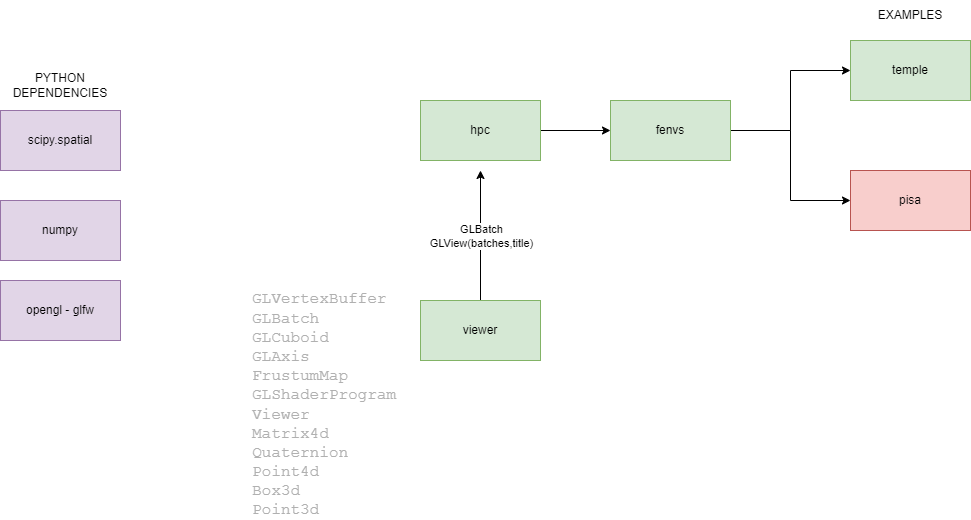

The diagram above was exported from draw.io. Its source (the exported page's mxGraphModel, read from the mxfile embedded in the PNG):
<mxGraphModel dx="1949" dy="900" grid="1" gridSize="10" guides="1" tooltips="1" connect="1" arrows="1" fold="1" page="1" pageScale="1" pageWidth="850" pageHeight="1100" math="0" shadow="0">
  <root>
    <mxCell id="0" />
    <mxCell id="1" parent="0" />
    <mxCell id="CRbz346WbuxwaEUrED9U-36" style="edgeStyle=orthogonalEdgeStyle;rounded=0;orthogonalLoop=1;jettySize=auto;html=1;entryX=0;entryY=0.5;entryDx=0;entryDy=0;" parent="1" source="CRbz346WbuxwaEUrED9U-1" target="CRbz346WbuxwaEUrED9U-13" edge="1">
      <mxGeometry relative="1" as="geometry" />
    </mxCell>
    <mxCell id="CRbz346WbuxwaEUrED9U-38" style="edgeStyle=orthogonalEdgeStyle;rounded=0;orthogonalLoop=1;jettySize=auto;html=1;entryX=0;entryY=0.5;entryDx=0;entryDy=0;" parent="1" source="CRbz346WbuxwaEUrED9U-1" target="CRbz346WbuxwaEUrED9U-15" edge="1">
      <mxGeometry relative="1" as="geometry" />
    </mxCell>
    <mxCell id="CRbz346WbuxwaEUrED9U-1" value="fenvs" style="rounded=0;whiteSpace=wrap;html=1;fillColor=#d5e8d4;strokeColor=#82b366;" parent="1" vertex="1">
      <mxGeometry x="260" y="150" width="120" height="60" as="geometry" />
    </mxCell>
    <mxCell id="CRbz346WbuxwaEUrED9U-9" style="edgeStyle=orthogonalEdgeStyle;rounded=0;orthogonalLoop=1;jettySize=auto;html=1;entryX=0;entryY=0.5;entryDx=0;entryDy=0;" parent="1" source="CRbz346WbuxwaEUrED9U-2" target="CRbz346WbuxwaEUrED9U-1" edge="1">
      <mxGeometry relative="1" as="geometry" />
    </mxCell>
    <mxCell id="CRbz346WbuxwaEUrED9U-2" value="hpc" style="rounded=0;whiteSpace=wrap;html=1;fillColor=#d5e8d4;strokeColor=#82b366;" parent="1" vertex="1">
      <mxGeometry x="70" y="150" width="120" height="60" as="geometry" />
    </mxCell>
    <mxCell id="CRbz346WbuxwaEUrED9U-4" value="numpy" style="rounded=0;whiteSpace=wrap;html=1;fillColor=#e1d5e7;strokeColor=#9673a6;" parent="1" vertex="1">
      <mxGeometry x="-350" y="250" width="120" height="60" as="geometry" />
    </mxCell>
    <mxCell id="CRbz346WbuxwaEUrED9U-11" value="scipy.spatial" style="rounded=0;whiteSpace=wrap;html=1;fillColor=#e1d5e7;strokeColor=#9673a6;" parent="1" vertex="1">
      <mxGeometry x="-350" y="160" width="120" height="60" as="geometry" />
    </mxCell>
    <mxCell id="CRbz346WbuxwaEUrED9U-13" value="pisa" style="rounded=0;whiteSpace=wrap;html=1;fillColor=#f8cecc;strokeColor=#b85450;" parent="1" vertex="1">
      <mxGeometry x="500" y="220" width="120" height="60" as="geometry" />
    </mxCell>
    <mxCell id="CRbz346WbuxwaEUrED9U-15" value="temple" style="rounded=0;whiteSpace=wrap;html=1;fillColor=#d5e8d4;strokeColor=#82b366;" parent="1" vertex="1">
      <mxGeometry x="500" y="90" width="120" height="60" as="geometry" />
    </mxCell>
    <mxCell id="CRbz346WbuxwaEUrED9U-23" value="GLBatch&lt;br&gt;GLView(batches,title)" style="edgeStyle=orthogonalEdgeStyle;rounded=0;orthogonalLoop=1;jettySize=auto;html=1;" parent="1" source="CRbz346WbuxwaEUrED9U-17" edge="1">
      <mxGeometry relative="1" as="geometry">
        <mxPoint x="130" y="220" as="targetPoint" />
      </mxGeometry>
    </mxCell>
    <mxCell id="CRbz346WbuxwaEUrED9U-17" value="viewer" style="rounded=0;whiteSpace=wrap;html=1;fillColor=#d5e8d4;strokeColor=#82b366;" parent="1" vertex="1">
      <mxGeometry x="70" y="350" width="120" height="60" as="geometry" />
    </mxCell>
    <mxCell id="CRbz346WbuxwaEUrED9U-20" value="opengl - glfw" style="rounded=0;whiteSpace=wrap;html=1;fillColor=#e1d5e7;strokeColor=#9673a6;" parent="1" vertex="1">
      <mxGeometry x="-350" y="330" width="120" height="60" as="geometry" />
    </mxCell>
    <mxCell id="CRbz346WbuxwaEUrED9U-26" value="EXAMPLES" style="text;html=1;strokeColor=none;fillColor=none;align=center;verticalAlign=middle;whiteSpace=wrap;rounded=0;" parent="1" vertex="1">
      <mxGeometry x="530" y="50" width="60" height="30" as="geometry" />
    </mxCell>
    <mxCell id="CRbz346WbuxwaEUrED9U-28" value="PYTHON DEPENDENCIES" style="text;html=1;strokeColor=none;fillColor=none;align=center;verticalAlign=middle;whiteSpace=wrap;rounded=0;" parent="1" vertex="1">
      <mxGeometry x="-320" y="120" width="60" height="30" as="geometry" />
    </mxCell>
    <mxCell id="CRbz346WbuxwaEUrED9U-30" value="&lt;div style=&quot;font-size: 16px;&quot;&gt;&lt;/div&gt;GLVertexBuffer&lt;br&gt;GLBatch&lt;br&gt;GLCuboid&lt;br&gt;GLAxis&lt;br&gt;FrustumMap&lt;br&gt;GLShaderProgram&lt;br&gt;Viewer&lt;br&gt;Matrix4d&lt;br&gt;Quaternion&lt;br&gt;Point4d&lt;br&gt;Box3d&lt;br&gt;Point3d" style="text;html=1;strokeColor=none;fillColor=none;align=left;verticalAlign=middle;whiteSpace=wrap;rounded=0;fontSize=16;fontFamily=Courier New;fontColor=#B0B0B0;" parent="1" vertex="1">
      <mxGeometry x="-100" y="340" width="230" height="230" as="geometry" />
    </mxCell>
  </root>
</mxGraphModel>